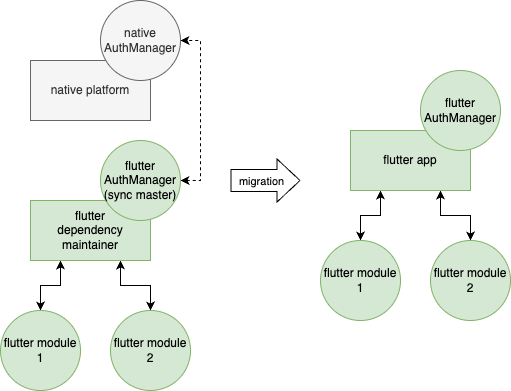

The diagram above was exported from draw.io. Its source (the exported page's mxGraphModel, read from the mxfile embedded in the PNG):
<mxGraphModel dx="1026" dy="743" grid="1" gridSize="10" guides="1" tooltips="1" connect="1" arrows="1" fold="1" page="1" pageScale="1" pageWidth="827" pageHeight="1169" math="0" shadow="0">
  <root>
    <mxCell id="0" />
    <mxCell id="1" parent="0" />
    <mxCell id="2" style="edgeStyle=orthogonalEdgeStyle;rounded=0;orthogonalLoop=1;jettySize=auto;html=1;exitX=0.75;exitY=1;exitDx=0;exitDy=0;entryX=0.5;entryY=0;entryDx=0;entryDy=0;startArrow=classic;startFill=1;" edge="1" source="4" target="8" parent="1">
      <mxGeometry relative="1" as="geometry" />
    </mxCell>
    <mxCell id="3" style="edgeStyle=orthogonalEdgeStyle;rounded=0;orthogonalLoop=1;jettySize=auto;html=1;exitX=0.25;exitY=1;exitDx=0;exitDy=0;entryX=0.5;entryY=0;entryDx=0;entryDy=0;strokeColor=default;startArrow=classic;startFill=1;" edge="1" source="4" target="7" parent="1">
      <mxGeometry relative="1" as="geometry" />
    </mxCell>
    <mxCell id="4" value="flutter &lt;br&gt;dependency maintainer" style="rounded=0;whiteSpace=wrap;html=1;fillColor=#d5e8d4;strokeColor=#82b366;" vertex="1" parent="1">
      <mxGeometry x="90" y="640" width="120" height="60" as="geometry" />
    </mxCell>
    <mxCell id="5" style="edgeStyle=orthogonalEdgeStyle;rounded=0;orthogonalLoop=1;jettySize=auto;html=1;exitX=1;exitY=0.5;exitDx=0;exitDy=0;entryX=1;entryY=0.5;entryDx=0;entryDy=0;strokeColor=default;startArrow=classic;startFill=1;dashed=1;endArrow=classic;endFill=1;" edge="1" source="6" target="10" parent="1">
      <mxGeometry relative="1" as="geometry" />
    </mxCell>
    <mxCell id="6" value="flutter AuthManager (sync master)" style="ellipse;whiteSpace=wrap;html=1;aspect=fixed;fillColor=#d5e8d4;strokeColor=#82b366;" vertex="1" parent="1">
      <mxGeometry x="160" y="580" width="80" height="80" as="geometry" />
    </mxCell>
    <mxCell id="7" value="flutter module &lt;br&gt;1" style="ellipse;whiteSpace=wrap;html=1;aspect=fixed;fillColor=#d5e8d4;strokeColor=#82b366;" vertex="1" parent="1">
      <mxGeometry x="60" y="750" width="80" height="80" as="geometry" />
    </mxCell>
    <mxCell id="8" value="flutter module &lt;br&gt;2" style="ellipse;whiteSpace=wrap;html=1;aspect=fixed;fillColor=#d5e8d4;strokeColor=#82b366;" vertex="1" parent="1">
      <mxGeometry x="170" y="750" width="80" height="80" as="geometry" />
    </mxCell>
    <mxCell id="9" value="native platform" style="rounded=0;whiteSpace=wrap;html=1;fillColor=#f5f5f5;fontColor=#333333;strokeColor=#666666;" vertex="1" parent="1">
      <mxGeometry x="90" y="500" width="120" height="60" as="geometry" />
    </mxCell>
    <mxCell id="10" value="native AuthManager" style="ellipse;whiteSpace=wrap;html=1;aspect=fixed;fillColor=#f5f5f5;strokeColor=#666666;fontColor=#333333;" vertex="1" parent="1">
      <mxGeometry x="160" y="440" width="80" height="80" as="geometry" />
    </mxCell>
    <mxCell id="11" style="edgeStyle=orthogonalEdgeStyle;rounded=0;orthogonalLoop=1;jettySize=auto;html=1;exitX=0.75;exitY=1;exitDx=0;exitDy=0;entryX=0.5;entryY=0;entryDx=0;entryDy=0;startArrow=classic;startFill=1;" edge="1" source="13" target="16" parent="1">
      <mxGeometry relative="1" as="geometry" />
    </mxCell>
    <mxCell id="12" style="edgeStyle=orthogonalEdgeStyle;rounded=0;orthogonalLoop=1;jettySize=auto;html=1;exitX=0.25;exitY=1;exitDx=0;exitDy=0;entryX=0.5;entryY=0;entryDx=0;entryDy=0;strokeColor=default;startArrow=classic;startFill=1;" edge="1" source="13" target="15" parent="1">
      <mxGeometry relative="1" as="geometry" />
    </mxCell>
    <mxCell id="13" value="flutter app" style="rounded=0;whiteSpace=wrap;html=1;fillColor=#d5e8d4;strokeColor=#82b366;" vertex="1" parent="1">
      <mxGeometry x="410" y="570" width="120" height="60" as="geometry" />
    </mxCell>
    <mxCell id="14" value="flutter AuthManager" style="ellipse;whiteSpace=wrap;html=1;aspect=fixed;fillColor=#d5e8d4;strokeColor=#82b366;" vertex="1" parent="1">
      <mxGeometry x="480" y="510" width="80" height="80" as="geometry" />
    </mxCell>
    <mxCell id="15" value="flutter module &lt;br&gt;1" style="ellipse;whiteSpace=wrap;html=1;aspect=fixed;fillColor=#d5e8d4;strokeColor=#82b366;" vertex="1" parent="1">
      <mxGeometry x="380" y="680" width="80" height="80" as="geometry" />
    </mxCell>
    <mxCell id="16" value="flutter module &lt;br&gt;2" style="ellipse;whiteSpace=wrap;html=1;aspect=fixed;fillColor=#d5e8d4;strokeColor=#82b366;" vertex="1" parent="1">
      <mxGeometry x="490" y="680" width="80" height="80" as="geometry" />
    </mxCell>
    <mxCell id="17" value="" style="shape=flexArrow;endArrow=classic;html=1;rounded=0;strokeColor=default;width=22;endSize=7.33;" edge="1" parent="1">
      <mxGeometry width="50" height="50" relative="1" as="geometry">
        <mxPoint x="290" y="620" as="sourcePoint" />
        <mxPoint x="360" y="620" as="targetPoint" />
      </mxGeometry>
    </mxCell>
    <mxCell id="18" value="migration" style="edgeLabel;html=1;align=center;verticalAlign=middle;resizable=0;points=[];" vertex="1" connectable="0" parent="17">
      <mxGeometry x="-0.4286" y="-3" relative="1" as="geometry">
        <mxPoint x="10" y="-3" as="offset" />
      </mxGeometry>
    </mxCell>
  </root>
</mxGraphModel>